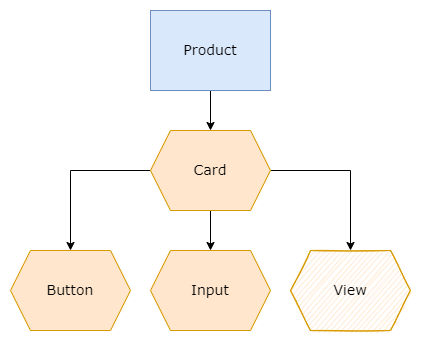

The diagram above was exported from draw.io. Its source (the exported page's mxGraphModel, read from the mxfile embedded in the PNG):
<mxGraphModel dx="1422" dy="715" grid="1" gridSize="10" guides="1" tooltips="1" connect="1" arrows="1" fold="1" page="1" pageScale="1" pageWidth="1169" pageHeight="827" math="0" shadow="0">
  <root>
    <mxCell id="0" />
    <mxCell id="1" parent="0" />
    <mxCell id="2" style="edgeStyle=orthogonalEdgeStyle;rounded=0;orthogonalLoop=1;jettySize=auto;html=1;fontFamily=Verdana;fontSize=14;" edge="1" source="3" target="7" parent="1">
      <mxGeometry relative="1" as="geometry" />
    </mxCell>
    <mxCell id="3" value="Product" style="whiteSpace=wrap;html=1;fillColor=#dae8fc;strokeColor=#6c8ebf;fontFamily=Verdana;fontSize=14;fontStyle=0" vertex="1" parent="1">
      <mxGeometry x="760" y="40" width="120" height="80" as="geometry" />
    </mxCell>
    <mxCell id="4" style="edgeStyle=orthogonalEdgeStyle;rounded=0;orthogonalLoop=1;jettySize=auto;html=1;fontFamily=Verdana;fontSize=14;" edge="1" source="7" target="8" parent="1">
      <mxGeometry relative="1" as="geometry" />
    </mxCell>
    <mxCell id="5" style="edgeStyle=orthogonalEdgeStyle;rounded=0;orthogonalLoop=1;jettySize=auto;html=1;fontFamily=Verdana;fontSize=14;" edge="1" source="7" target="9" parent="1">
      <mxGeometry relative="1" as="geometry" />
    </mxCell>
    <mxCell id="6" style="edgeStyle=orthogonalEdgeStyle;rounded=0;orthogonalLoop=1;jettySize=auto;html=1;fontFamily=Verdana;fontSize=14;" edge="1" source="7" target="10" parent="1">
      <mxGeometry relative="1" as="geometry" />
    </mxCell>
    <mxCell id="7" value="Card" style="shape=hexagon;perimeter=hexagonPerimeter2;whiteSpace=wrap;html=1;fixedSize=1;fontFamily=Verdana;fontSize=14;fillColor=#ffe6cc;strokeColor=#d79b00;" vertex="1" parent="1">
      <mxGeometry x="760" y="160" width="120" height="80" as="geometry" />
    </mxCell>
    <mxCell id="8" value="Button" style="shape=hexagon;perimeter=hexagonPerimeter2;whiteSpace=wrap;html=1;fixedSize=1;fontFamily=Verdana;fontSize=14;fillColor=#ffe6cc;strokeColor=#d79b00;" vertex="1" parent="1">
      <mxGeometry x="620" y="280" width="120" height="80" as="geometry" />
    </mxCell>
    <mxCell id="9" value="Input" style="shape=hexagon;perimeter=hexagonPerimeter2;whiteSpace=wrap;html=1;fixedSize=1;fontFamily=Verdana;fontSize=14;fillColor=#ffe6cc;strokeColor=#d79b00;" vertex="1" parent="1">
      <mxGeometry x="760" y="280" width="120" height="80" as="geometry" />
    </mxCell>
    <mxCell id="10" value="View" style="shape=hexagon;perimeter=hexagonPerimeter2;whiteSpace=wrap;html=1;fixedSize=1;fontFamily=Verdana;fontSize=14;fillColor=#ffe6cc;strokeColor=#d79b00;sketch=1;" vertex="1" parent="1">
      <mxGeometry x="900" y="280" width="120" height="80" as="geometry" />
    </mxCell>
  </root>
</mxGraphModel>